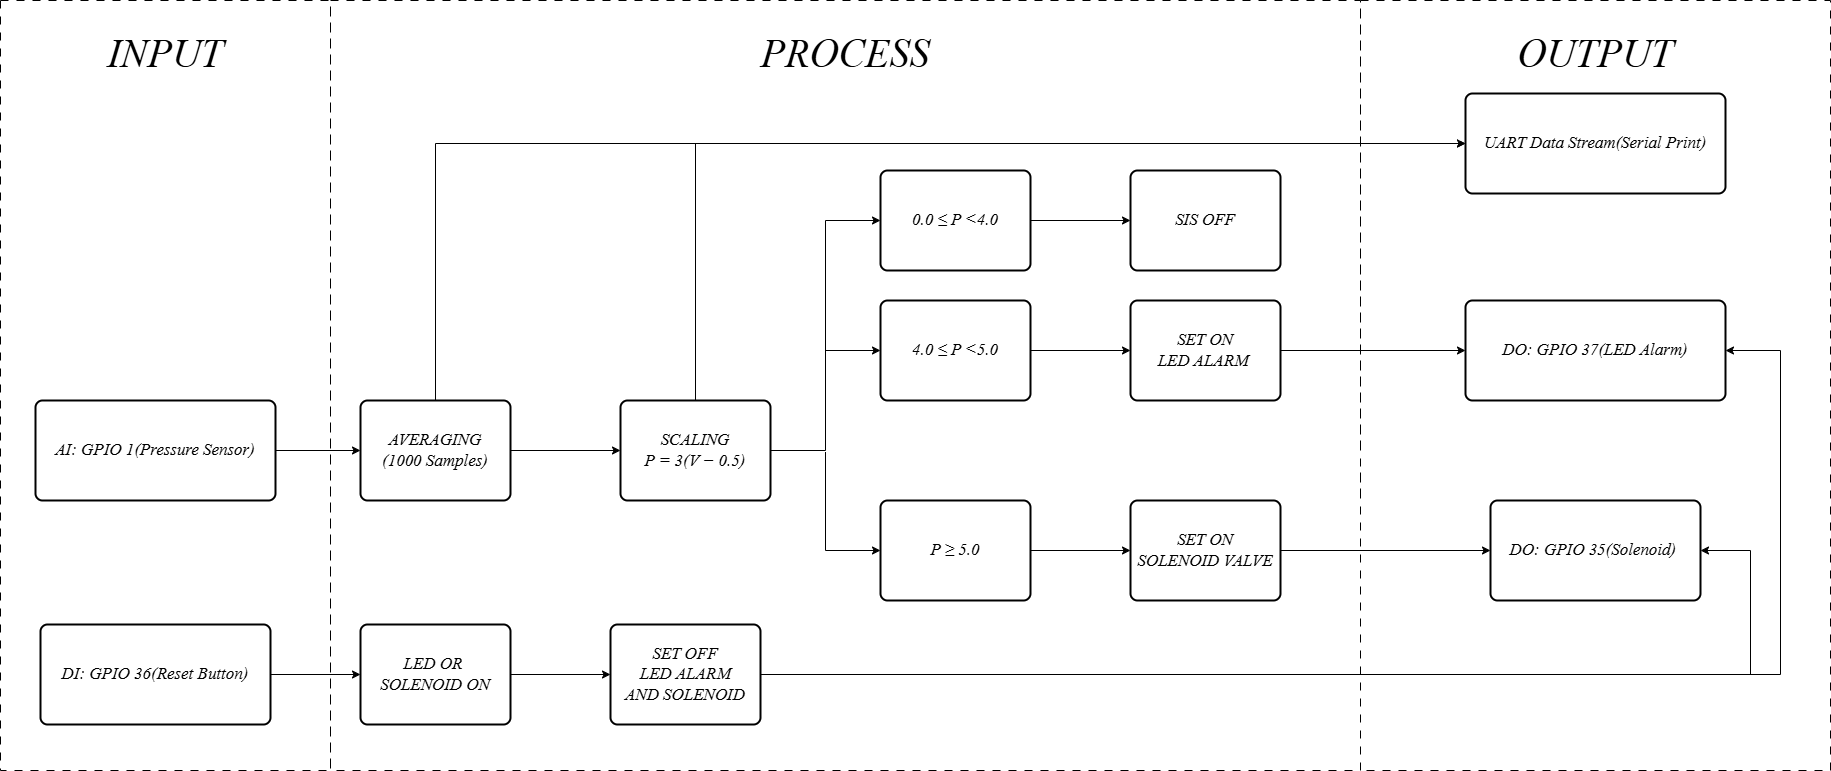

The diagram above was exported from draw.io. Its source (the exported page's mxGraphModel, read from the mxfile embedded in the PNG):
<mxGraphModel dx="2060" dy="2043" grid="1" gridSize="10" guides="1" tooltips="1" connect="1" arrows="1" fold="1" page="1" pageScale="1" pageWidth="1169" pageHeight="827" math="0" shadow="0">
  <root>
    <mxCell id="0" />
    <mxCell id="1" parent="0" />
    <mxCell id="NgVTMzCnJRzA-1eLc6vY-29" parent="1" style="verticalLabelPosition=bottom;verticalAlign=top;html=1;shape=mxgraph.basic.rect;fillColor2=none;strokeWidth=1;size=20;indent=5;fillColor=none;dashed=1;dashPattern=8 8;movable=0;resizable=0;rotatable=0;deletable=0;editable=0;locked=1;connectable=0;" value="" vertex="1">
      <mxGeometry height="770" width="330" x="90" y="-260" as="geometry" />
    </mxCell>
    <mxCell id="NgVTMzCnJRzA-1eLc6vY-31" parent="1" style="verticalLabelPosition=bottom;verticalAlign=top;html=1;shape=mxgraph.basic.rect;fillColor2=none;strokeWidth=1;size=20;indent=5;fillColor=none;dashed=1;dashPattern=8 8;movable=0;resizable=0;rotatable=0;deletable=0;editable=0;locked=1;connectable=0;" value="" vertex="1">
      <mxGeometry height="770" width="470" x="1450" y="-260" as="geometry" />
    </mxCell>
    <mxCell id="NgVTMzCnJRzA-1eLc6vY-30" parent="1" style="verticalLabelPosition=bottom;verticalAlign=top;html=1;shape=mxgraph.basic.rect;fillColor2=none;strokeWidth=1;size=20;indent=5;fillColor=none;dashed=1;dashPattern=8 8;movable=0;resizable=0;rotatable=0;deletable=0;editable=0;locked=1;connectable=0;" value="" vertex="1">
      <mxGeometry height="770" width="1030" x="420" y="-260" as="geometry" />
    </mxCell>
    <mxCell id="NgVTMzCnJRzA-1eLc6vY-12" edge="1" parent="1" source="NgVTMzCnJRzA-1eLc6vY-1" style="edgeStyle=orthogonalEdgeStyle;rounded=0;orthogonalLoop=1;jettySize=auto;html=1;entryX=0;entryY=0.5;entryDx=0;entryDy=0;" target="NgVTMzCnJRzA-1eLc6vY-3">
      <mxGeometry relative="1" as="geometry" />
    </mxCell>
    <mxCell id="NgVTMzCnJRzA-1eLc6vY-1" parent="1" style="rounded=1;whiteSpace=wrap;html=1;absoluteArcSize=1;arcSize=14;strokeWidth=2;fillColor=default;fontColor=#000000;labelBackgroundColor=none;" value="&lt;font face=&quot;KaTeX_Math&quot;&gt;&lt;span style=&quot;font-size: 16.94px; text-wrap-mode: nowrap;&quot;&gt;&lt;i&gt;AI: GPIO 1(Pressure Sensor)&lt;/i&gt;&lt;/span&gt;&lt;/font&gt;" vertex="1">
      <mxGeometry height="100" width="240" x="125" y="140" as="geometry" />
    </mxCell>
    <mxCell id="BK3cbv6PWU7LV8ESseqz-2" edge="1" parent="1" source="NgVTMzCnJRzA-1eLc6vY-2" style="edgeStyle=orthogonalEdgeStyle;rounded=0;orthogonalLoop=1;jettySize=auto;html=1;" target="BK3cbv6PWU7LV8ESseqz-1" value="">
      <mxGeometry relative="1" as="geometry" />
    </mxCell>
    <mxCell id="NgVTMzCnJRzA-1eLc6vY-2" parent="1" style="rounded=1;whiteSpace=wrap;html=1;absoluteArcSize=1;arcSize=14;strokeWidth=2;fillColor=default;fontColor=#000000;labelBackgroundColor=none;" value="&lt;font face=&quot;KaTeX_Math&quot;&gt;&lt;span style=&quot;font-size: 16.94px; text-wrap-mode: nowrap;&quot;&gt;&lt;i&gt;DI: GPIO 36(Reset Button)&lt;/i&gt;&lt;/span&gt;&lt;/font&gt;" vertex="1">
      <mxGeometry height="100" width="230" x="130" y="364" as="geometry" />
    </mxCell>
    <mxCell id="NgVTMzCnJRzA-1eLc6vY-13" edge="1" parent="1" source="NgVTMzCnJRzA-1eLc6vY-3" style="edgeStyle=orthogonalEdgeStyle;rounded=0;orthogonalLoop=1;jettySize=auto;html=1;" target="NgVTMzCnJRzA-1eLc6vY-4">
      <mxGeometry relative="1" as="geometry" />
    </mxCell>
    <mxCell id="BK3cbv6PWU7LV8ESseqz-12" edge="1" parent="1" source="NgVTMzCnJRzA-1eLc6vY-3" style="edgeStyle=orthogonalEdgeStyle;rounded=0;orthogonalLoop=1;jettySize=auto;html=1;entryX=0;entryY=0.5;entryDx=0;entryDy=0;" target="NgVTMzCnJRzA-1eLc6vY-11">
      <mxGeometry relative="1" as="geometry">
        <Array as="points">
          <mxPoint x="525" y="-117" />
        </Array>
      </mxGeometry>
    </mxCell>
    <mxCell id="NgVTMzCnJRzA-1eLc6vY-3" parent="1" style="rounded=1;whiteSpace=wrap;html=1;absoluteArcSize=1;arcSize=14;strokeWidth=2;fillColor=default;fontColor=#000000;labelBackgroundColor=none;" value="&lt;div&gt;&lt;font face=&quot;KaTeX_Math&quot;&gt;&lt;span style=&quot;font-size: 16.94px; text-wrap-mode: nowrap;&quot;&gt;&lt;i&gt;AVERAGING&lt;/i&gt;&lt;/span&gt;&lt;/font&gt;&lt;/div&gt;&lt;div&gt;&lt;font face=&quot;KaTeX_Math&quot;&gt;&lt;span style=&quot;font-size: 16.94px; text-wrap-mode: nowrap;&quot;&gt;&lt;i&gt;(1000 Samples)&lt;/i&gt;&lt;/span&gt;&lt;/font&gt;&lt;/div&gt;" vertex="1">
      <mxGeometry height="100" width="150" x="450" y="140" as="geometry" />
    </mxCell>
    <mxCell id="NgVTMzCnJRzA-1eLc6vY-14" edge="1" parent="1" source="NgVTMzCnJRzA-1eLc6vY-4" style="edgeStyle=orthogonalEdgeStyle;rounded=0;orthogonalLoop=1;jettySize=auto;html=1;" target="NgVTMzCnJRzA-1eLc6vY-5">
      <mxGeometry relative="1" as="geometry" />
    </mxCell>
    <mxCell id="NgVTMzCnJRzA-1eLc6vY-15" edge="1" parent="1" source="NgVTMzCnJRzA-1eLc6vY-4" style="edgeStyle=orthogonalEdgeStyle;rounded=0;orthogonalLoop=1;jettySize=auto;html=1;entryX=0;entryY=0.5;entryDx=0;entryDy=0;" target="NgVTMzCnJRzA-1eLc6vY-6">
      <mxGeometry relative="1" as="geometry" />
    </mxCell>
    <mxCell id="BK3cbv6PWU7LV8ESseqz-13" edge="1" parent="1" source="NgVTMzCnJRzA-1eLc6vY-4" style="edgeStyle=orthogonalEdgeStyle;rounded=0;orthogonalLoop=1;jettySize=auto;html=1;entryX=0;entryY=0.5;entryDx=0;entryDy=0;" target="NgVTMzCnJRzA-1eLc6vY-11">
      <mxGeometry relative="1" as="geometry">
        <Array as="points">
          <mxPoint x="785" y="-117" />
        </Array>
      </mxGeometry>
    </mxCell>
    <mxCell id="BK3cbv6PWU7LV8ESseqz-14" edge="1" parent="1" source="NgVTMzCnJRzA-1eLc6vY-4" style="edgeStyle=orthogonalEdgeStyle;rounded=0;orthogonalLoop=1;jettySize=auto;html=1;entryX=0;entryY=0.5;entryDx=0;entryDy=0;" target="BK3cbv6PWU7LV8ESseqz-10">
      <mxGeometry relative="1" as="geometry" />
    </mxCell>
    <mxCell id="NgVTMzCnJRzA-1eLc6vY-4" parent="1" style="rounded=1;whiteSpace=wrap;html=1;absoluteArcSize=1;arcSize=14;strokeWidth=2;fillColor=default;fontColor=#000000;labelBackgroundColor=none;" value="&lt;div&gt;&lt;font face=&quot;KaTeX_Math&quot;&gt;&lt;span style=&quot;font-size: 16.94px; text-wrap-mode: nowrap;&quot;&gt;&lt;i&gt;SCALING&lt;/i&gt;&lt;/span&gt;&lt;/font&gt;&lt;/div&gt;&lt;div&gt;&lt;font face=&quot;KaTeX_Math&quot;&gt;&lt;span style=&quot;font-size: 16.94px; text-wrap-mode: nowrap;&quot;&gt;&lt;i&gt;P = 3(V − 0.5)&lt;/i&gt;&lt;/span&gt;&lt;/font&gt;&lt;/div&gt;" vertex="1">
      <mxGeometry height="100" width="150" x="710" y="140" as="geometry" />
    </mxCell>
    <mxCell id="NgVTMzCnJRzA-1eLc6vY-18" edge="1" parent="1" source="NgVTMzCnJRzA-1eLc6vY-5" style="edgeStyle=orthogonalEdgeStyle;rounded=0;orthogonalLoop=1;jettySize=auto;html=1;entryX=0;entryY=0.5;entryDx=0;entryDy=0;" target="NgVTMzCnJRzA-1eLc6vY-17">
      <mxGeometry relative="1" as="geometry" />
    </mxCell>
    <mxCell id="NgVTMzCnJRzA-1eLc6vY-5" parent="1" style="rounded=1;whiteSpace=wrap;html=1;absoluteArcSize=1;arcSize=14;strokeWidth=2;fillColor=default;fontColor=#000000;labelBackgroundColor=none;" value="&lt;font face=&quot;KaTeX_Math&quot;&gt;&lt;i style=&quot;&quot;&gt;&lt;span style=&quot;font-size: 16.94px; text-wrap-mode: nowrap;&quot;&gt;4.0 ≤ P &amp;lt;5.0&lt;/span&gt;&lt;/i&gt;&lt;/font&gt;" vertex="1">
      <mxGeometry height="100" width="150" x="970" y="40" as="geometry" />
    </mxCell>
    <mxCell id="NgVTMzCnJRzA-1eLc6vY-16" edge="1" parent="1" source="NgVTMzCnJRzA-1eLc6vY-6" style="edgeStyle=orthogonalEdgeStyle;rounded=0;orthogonalLoop=1;jettySize=auto;html=1;entryX=0;entryY=0.5;entryDx=0;entryDy=0;" target="NgVTMzCnJRzA-1eLc6vY-7">
      <mxGeometry relative="1" as="geometry" />
    </mxCell>
    <mxCell id="NgVTMzCnJRzA-1eLc6vY-6" parent="1" style="rounded=1;whiteSpace=wrap;html=1;absoluteArcSize=1;arcSize=14;strokeWidth=2;fillColor=default;fontColor=#000000;labelBackgroundColor=none;" value="&lt;font face=&quot;KaTeX_Math&quot;&gt;&lt;span style=&quot;font-size: 16.94px; text-wrap-mode: nowrap;&quot;&gt;&lt;i&gt;P ≥ 5.0&lt;/i&gt;&lt;/span&gt;&lt;/font&gt;" vertex="1">
      <mxGeometry height="100" width="150" x="970" y="240" as="geometry" />
    </mxCell>
    <mxCell id="NgVTMzCnJRzA-1eLc6vY-20" edge="1" parent="1" source="NgVTMzCnJRzA-1eLc6vY-7" style="edgeStyle=orthogonalEdgeStyle;rounded=0;orthogonalLoop=1;jettySize=auto;html=1;entryX=0;entryY=0.5;entryDx=0;entryDy=0;" target="NgVTMzCnJRzA-1eLc6vY-10">
      <mxGeometry relative="1" as="geometry" />
    </mxCell>
    <mxCell id="NgVTMzCnJRzA-1eLc6vY-7" parent="1" style="rounded=1;whiteSpace=wrap;html=1;absoluteArcSize=1;arcSize=14;strokeWidth=2;fillColor=default;fontColor=#000000;labelBackgroundColor=none;" value="&lt;div&gt;&lt;i style=&quot;font-size: 16.94px; white-space: nowrap; font-family: KaTeX_Math; background-color: transparent; color: light-dark(rgb(0, 0, 0), rgb(237, 237, 237));&quot;&gt;SET ON&lt;/i&gt;&lt;/div&gt;&lt;div&gt;&lt;i style=&quot;font-size: 16.94px; white-space: nowrap; font-family: KaTeX_Math; background-color: transparent; color: light-dark(rgb(0, 0, 0), rgb(237, 237, 237));&quot;&gt;SOLENOID VALVE&lt;/i&gt;&lt;/div&gt;" vertex="1">
      <mxGeometry height="100" width="150" x="1220" y="240" as="geometry" />
    </mxCell>
    <mxCell id="NgVTMzCnJRzA-1eLc6vY-9" parent="1" style="rounded=1;whiteSpace=wrap;html=1;absoluteArcSize=1;arcSize=14;strokeWidth=2;fillColor=default;fontColor=#000000;labelBackgroundColor=none;" value="&lt;font face=&quot;KaTeX_Math&quot;&gt;&lt;span style=&quot;font-size: 16.94px; text-wrap-mode: nowrap;&quot;&gt;&lt;i&gt;DO: GPIO 37(LED Alarm)&lt;/i&gt;&lt;/span&gt;&lt;/font&gt;" vertex="1">
      <mxGeometry height="100" width="260" x="1555" y="40" as="geometry" />
    </mxCell>
    <mxCell id="NgVTMzCnJRzA-1eLc6vY-10" parent="1" style="rounded=1;whiteSpace=wrap;html=1;absoluteArcSize=1;arcSize=14;strokeWidth=2;fillColor=default;fontColor=#000000;labelBackgroundColor=none;" value="&lt;font face=&quot;KaTeX_Math&quot;&gt;&lt;span style=&quot;font-size: 16.94px; text-wrap-mode: nowrap;&quot;&gt;&lt;i&gt;DO: GPIO 35(Solenoid)&amp;nbsp;&lt;/i&gt;&lt;/span&gt;&lt;/font&gt;" vertex="1">
      <mxGeometry height="100" width="210" x="1580" y="240" as="geometry" />
    </mxCell>
    <mxCell id="NgVTMzCnJRzA-1eLc6vY-11" parent="1" style="rounded=1;whiteSpace=wrap;html=1;absoluteArcSize=1;arcSize=14;strokeWidth=2;fillColor=default;fontColor=#000000;labelBackgroundColor=none;" value="&lt;font face=&quot;KaTeX_Math&quot;&gt;&lt;span style=&quot;font-size: 16.94px; text-wrap-mode: nowrap;&quot;&gt;&lt;i&gt;UART Data Stream(Serial Print)&lt;/i&gt;&lt;/span&gt;&lt;/font&gt;" vertex="1">
      <mxGeometry height="100" width="260" x="1555" y="-167" as="geometry" />
    </mxCell>
    <mxCell id="NgVTMzCnJRzA-1eLc6vY-19" edge="1" parent="1" source="NgVTMzCnJRzA-1eLc6vY-17" style="edgeStyle=orthogonalEdgeStyle;rounded=0;orthogonalLoop=1;jettySize=auto;html=1;entryX=0;entryY=0.5;entryDx=0;entryDy=0;" target="NgVTMzCnJRzA-1eLc6vY-9">
      <mxGeometry relative="1" as="geometry" />
    </mxCell>
    <mxCell id="NgVTMzCnJRzA-1eLc6vY-17" parent="1" style="rounded=1;whiteSpace=wrap;html=1;absoluteArcSize=1;arcSize=14;strokeWidth=2;fillColor=default;fontColor=#000000;labelBackgroundColor=none;" value="&lt;div&gt;&lt;font face=&quot;KaTeX_Math&quot;&gt;&lt;span style=&quot;font-size: 16.94px; text-wrap-mode: nowrap;&quot;&gt;&lt;i&gt;SET ON&lt;/i&gt;&lt;/span&gt;&lt;/font&gt;&lt;/div&gt;&lt;div&gt;&lt;font face=&quot;KaTeX_Math&quot;&gt;&lt;span style=&quot;font-size: 16.94px; text-wrap-mode: nowrap;&quot;&gt;&lt;i&gt;LED ALARM&amp;nbsp;&lt;/i&gt;&lt;/span&gt;&lt;/font&gt;&lt;/div&gt;" vertex="1">
      <mxGeometry height="100" width="150" x="1220" y="40" as="geometry" />
    </mxCell>
    <mxCell id="NgVTMzCnJRzA-1eLc6vY-32" parent="1" style="text;html=1;whiteSpace=wrap;strokeColor=none;fillColor=none;align=center;verticalAlign=middle;rounded=0;fontSize=40;labelBackgroundColor=none;fontColor=#000000;" value="&lt;font face=&quot;KaTeX_Math&quot;&gt;&lt;span style=&quot;text-wrap-mode: nowrap;&quot;&gt;&lt;i&gt;INPUT&lt;/i&gt;&lt;/span&gt;&lt;/font&gt;" vertex="1">
      <mxGeometry height="80" width="150" x="180" y="-247" as="geometry" />
    </mxCell>
    <mxCell id="NgVTMzCnJRzA-1eLc6vY-33" parent="1" style="text;html=1;whiteSpace=wrap;strokeColor=none;fillColor=none;align=center;verticalAlign=middle;rounded=0;fontSize=40;labelBackgroundColor=none;fontColor=#000000;" value="&lt;font face=&quot;KaTeX_Math&quot;&gt;&lt;span style=&quot;text-wrap-mode: nowrap;&quot;&gt;&lt;i&gt;PROCESS&lt;/i&gt;&lt;/span&gt;&lt;/font&gt;" vertex="1">
      <mxGeometry height="80" width="210" x="830" y="-247" as="geometry" />
    </mxCell>
    <mxCell id="NgVTMzCnJRzA-1eLc6vY-34" parent="1" style="text;html=1;whiteSpace=wrap;strokeColor=none;fillColor=none;align=center;verticalAlign=middle;rounded=0;fontSize=40;labelBackgroundColor=none;fontColor=#000000;" value="&lt;font face=&quot;KaTeX_Math&quot;&gt;&lt;span style=&quot;text-wrap-mode: nowrap;&quot;&gt;&lt;i&gt;OUTPUT&lt;/i&gt;&lt;/span&gt;&lt;/font&gt;" vertex="1">
      <mxGeometry height="80" width="170" x="1600" y="-247" as="geometry" />
    </mxCell>
    <mxCell id="BK3cbv6PWU7LV8ESseqz-6" edge="1" parent="1" source="BK3cbv6PWU7LV8ESseqz-1" style="edgeStyle=orthogonalEdgeStyle;rounded=0;orthogonalLoop=1;jettySize=auto;html=1;" target="BK3cbv6PWU7LV8ESseqz-5" value="">
      <mxGeometry relative="1" as="geometry" />
    </mxCell>
    <mxCell id="BK3cbv6PWU7LV8ESseqz-1" parent="1" style="rounded=1;whiteSpace=wrap;html=1;absoluteArcSize=1;arcSize=14;strokeWidth=2;fillColor=default;fontColor=#000000;labelBackgroundColor=none;" value="&lt;font face=&quot;KaTeX_Math&quot;&gt;&lt;span style=&quot;font-size: 16.94px; text-wrap-mode: nowrap;&quot;&gt;&lt;i&gt;LED OR&amp;nbsp;&lt;/i&gt;&lt;/span&gt;&lt;/font&gt;&lt;div&gt;&lt;font face=&quot;KaTeX_Math&quot;&gt;&lt;span style=&quot;font-size: 16.94px; text-wrap-mode: nowrap;&quot;&gt;&lt;i&gt;SOLENOID ON&lt;/i&gt;&lt;/span&gt;&lt;/font&gt;&lt;/div&gt;" vertex="1">
      <mxGeometry height="100" width="150" x="450" y="364" as="geometry" />
    </mxCell>
    <mxCell id="BK3cbv6PWU7LV8ESseqz-8" edge="1" parent="1" source="BK3cbv6PWU7LV8ESseqz-5" style="edgeStyle=orthogonalEdgeStyle;rounded=0;orthogonalLoop=1;jettySize=auto;html=1;entryX=1;entryY=0.5;entryDx=0;entryDy=0;" target="NgVTMzCnJRzA-1eLc6vY-9">
      <mxGeometry relative="1" as="geometry">
        <Array as="points">
          <mxPoint x="1870" y="414" />
          <mxPoint x="1870" y="90" />
        </Array>
      </mxGeometry>
    </mxCell>
    <mxCell id="BK3cbv6PWU7LV8ESseqz-9" edge="1" parent="1" source="BK3cbv6PWU7LV8ESseqz-5" style="edgeStyle=orthogonalEdgeStyle;rounded=0;orthogonalLoop=1;jettySize=auto;html=1;entryX=1;entryY=0.5;entryDx=0;entryDy=0;" target="NgVTMzCnJRzA-1eLc6vY-10">
      <mxGeometry relative="1" as="geometry">
        <Array as="points">
          <mxPoint x="1840" y="414" />
          <mxPoint x="1840" y="290" />
        </Array>
      </mxGeometry>
    </mxCell>
    <mxCell id="BK3cbv6PWU7LV8ESseqz-5" parent="1" style="rounded=1;whiteSpace=wrap;html=1;absoluteArcSize=1;arcSize=14;strokeWidth=2;fillColor=default;fontColor=#000000;labelBackgroundColor=none;" value="&lt;div&gt;&lt;font face=&quot;KaTeX_Math&quot;&gt;&lt;span style=&quot;font-size: 16.94px; text-wrap-mode: nowrap;&quot;&gt;&lt;i&gt;SET OFF&lt;/i&gt;&lt;/span&gt;&lt;/font&gt;&lt;/div&gt;&lt;div&gt;&lt;font face=&quot;KaTeX_Math&quot;&gt;&lt;span style=&quot;font-size: 16.94px; text-wrap-mode: nowrap;&quot;&gt;&lt;i&gt;LED ALARM&lt;/i&gt;&lt;/span&gt;&lt;/font&gt;&lt;/div&gt;&lt;div&gt;&lt;font face=&quot;KaTeX_Math&quot;&gt;&lt;span style=&quot;font-size: 16.94px; text-wrap-mode: nowrap;&quot;&gt;&lt;i&gt;AND SOLENOID&lt;/i&gt;&lt;/span&gt;&lt;/font&gt;&lt;/div&gt;" vertex="1">
      <mxGeometry height="100" width="150" x="700" y="364" as="geometry" />
    </mxCell>
    <mxCell id="BK3cbv6PWU7LV8ESseqz-15" edge="1" parent="1" source="BK3cbv6PWU7LV8ESseqz-10" style="edgeStyle=orthogonalEdgeStyle;rounded=0;orthogonalLoop=1;jettySize=auto;html=1;" target="BK3cbv6PWU7LV8ESseqz-11" value="">
      <mxGeometry relative="1" as="geometry" />
    </mxCell>
    <mxCell id="BK3cbv6PWU7LV8ESseqz-10" parent="1" style="rounded=1;whiteSpace=wrap;html=1;absoluteArcSize=1;arcSize=14;strokeWidth=2;fillColor=default;fontColor=#000000;labelBackgroundColor=none;" value="&lt;font face=&quot;KaTeX_Math&quot;&gt;&lt;i style=&quot;&quot;&gt;&lt;span style=&quot;font-size: 16.94px; text-wrap-mode: nowrap;&quot;&gt;0.0 ≤ P &amp;lt;4.0&lt;/span&gt;&lt;/i&gt;&lt;/font&gt;" vertex="1">
      <mxGeometry height="100" width="150" x="970" y="-90" as="geometry" />
    </mxCell>
    <mxCell id="BK3cbv6PWU7LV8ESseqz-11" parent="1" style="rounded=1;whiteSpace=wrap;html=1;absoluteArcSize=1;arcSize=14;strokeWidth=2;fillColor=default;fontColor=#000000;labelBackgroundColor=none;" value="&lt;div&gt;&lt;font face=&quot;KaTeX_Math&quot;&gt;&lt;span style=&quot;font-size: 16.94px; text-wrap-mode: nowrap;&quot;&gt;&lt;i&gt;SIS OFF&lt;/i&gt;&lt;/span&gt;&lt;/font&gt;&lt;/div&gt;" vertex="1">
      <mxGeometry height="100" width="150" x="1220" y="-90" as="geometry" />
    </mxCell>
  </root>
</mxGraphModel>